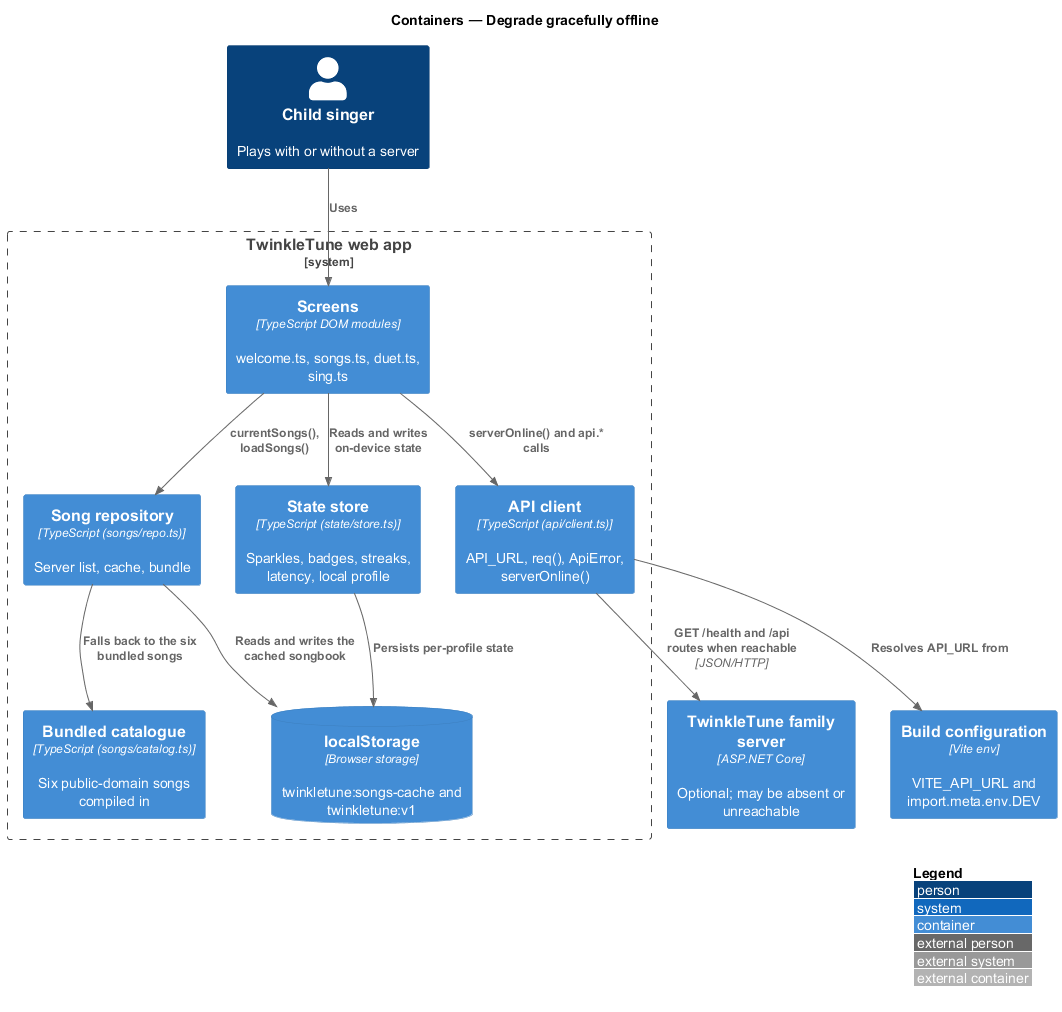

The diagram above was rendered by PlantUML. Its source (embedded in the PNG):
@startuml
!include <C4/C4_Container>
LAYOUT_WITH_LEGEND()
title Containers — Degrade gracefully offline

Person(child, "Child singer", "Plays with or without a server")
System_Boundary(app, "TwinkleTune web app") {
  Container(screens, "Screens", "TypeScript DOM modules", "welcome.ts, songs.ts, duet.ts, sing.ts")
  Container(client, "API client", "TypeScript (api/client.ts)", "API_URL, req(), ApiError, serverOnline()")
  Container(repo, "Song repository", "TypeScript (songs/repo.ts)", "Server list, cache, bundle")
  Container(store, "State store", "TypeScript (state/store.ts)", "Sparkles, badges, streaks, latency, local profile")
  ContainerDb(cache, "localStorage", "Browser storage", "twinkletune:songs-cache and twinkletune:v1")
  Container(bundle, "Bundled catalogue", "TypeScript (songs/catalog.ts)", "Six public-domain songs compiled in")
}
Container(server, "TwinkleTune family server", "ASP.NET Core", "Optional; may be absent or unreachable")
Container(env, "Build configuration", "Vite env", "VITE_API_URL and import.meta.env.DEV")

Rel(child, screens, "Uses")
Rel(client, env, "Resolves API_URL from")
Rel(screens, client, "serverOnline() and api.* calls")
Rel(screens, repo, "currentSongs(), loadSongs()")
Rel(screens, store, "Reads and writes on-device state")
Rel(client, server, "GET /health and /api routes when reachable", "JSON/HTTP")
Rel(repo, cache, "Reads and writes the cached songbook")
Rel(repo, bundle, "Falls back to the six bundled songs")
Rel(store, cache, "Persists per-profile state")
@enduml